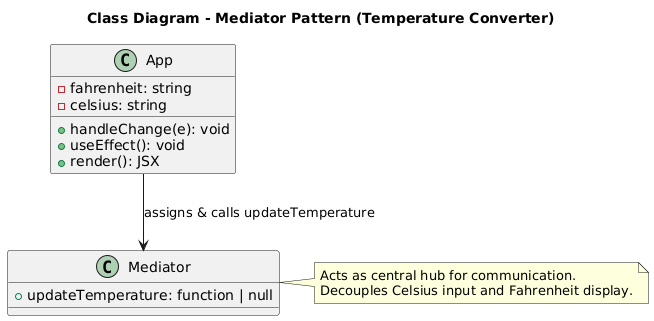

The diagram above was rendered by PlantUML. Its source (embedded in the PNG):
@startuml
title Class Diagram - Mediator Pattern (Temperature Converter)

class App {
  -fahrenheit: string
  -celsius: string
  +handleChange(e): void
  +useEffect(): void
  +render(): JSX
}

class Mediator {
  +updateTemperature: function | null
}

App --> Mediator : assigns & calls updateTemperature

note right of Mediator
Acts as central hub for communication.
Decouples Celsius input and Fahrenheit display.
end note
@enduml